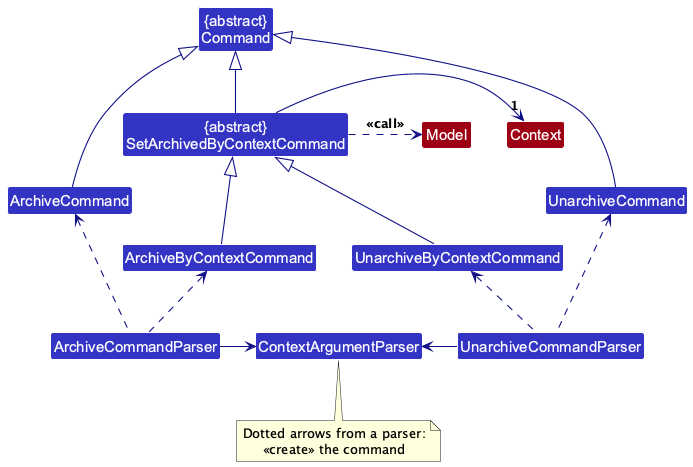

The diagram above was rendered by PlantUML. Its source (embedded in the PNG):
@startuml
!include style.puml
skinparam arrowThickness 1.1
skinparam arrowColor LOGIC_COLOR_T4
skinparam classBackgroundColor LOGIC_COLOR

Class ArchiveCommandParser
Class UnarchiveCommandParser
Class ContextArgumentParser

Class "{abstract}\nCommand" as Command
Class ArchiveCommand
Class UnarchiveCommand
Class "{abstract}\nSetArchivedByContextCommand" as SetArchivedByContextCommand
Class ArchiveByContextCommand
Class UnarchiveByContextCommand

Class Model MODEL_COLOR
Class Context MODEL_COLOR

Command <|-down- ArchiveCommand
Command <|-down- UnarchiveCommand
Command <|-down- SetArchivedByContextCommand
SetArchivedByContextCommand <|-down- ArchiveByContextCommand
SetArchivedByContextCommand <|-down- UnarchiveByContextCommand

SetArchivedByContextCommand -right->"1" Context
SetArchivedByContextCommand .right.> Model : <<call>>

ArchiveCommandParser .up.> ArchiveCommand
ArchiveCommandParser .up.> ArchiveByContextCommand
UnarchiveCommandParser .up.> UnarchiveCommand
UnarchiveCommandParser .up.> UnarchiveByContextCommand
ArchiveCommandParser -right-> ContextArgumentParser
UnarchiveCommandParser -left-> ContextArgumentParser

note bottom of ContextArgumentParser
  Dotted arrows from a parser:
  <<create>> the command
end note
@enduml